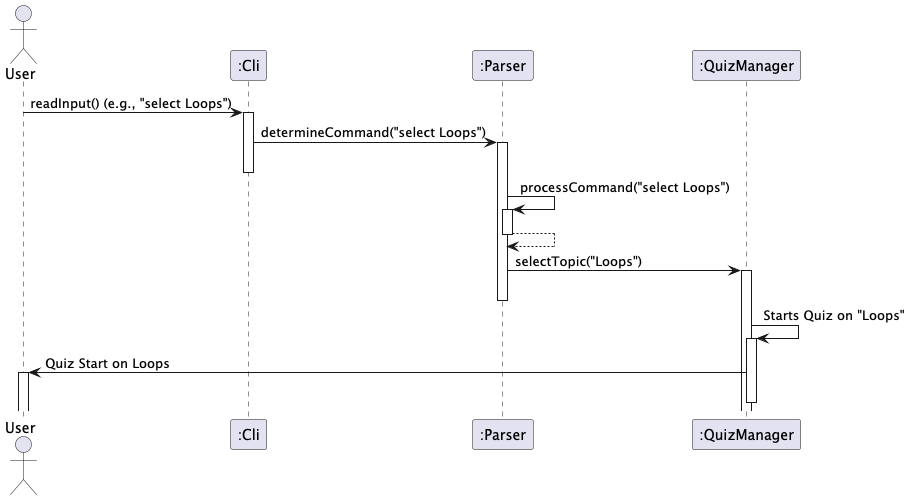

The diagram above was rendered by PlantUML. Its source (embedded in the PNG):
@startuml

autoactivate on

actor User

participant ":Cli" as CLI
participant ":Parser" as P
participant ":QuizManager" as QM

User -> CLI : readInput() (e.g., "select Loops")
CLI -> P : determineCommand("select Loops")
deactivate CLI
P -> P : processCommand("select Loops")
return
P -> QM : selectTopic("Loops")
deactivate P
QM -> QM : Starts Quiz on "Loops"
QM -> User : Quiz Start on Loops

deactivate CLI
deactivate QM
deactivate P
deactivate CLI

@enduml